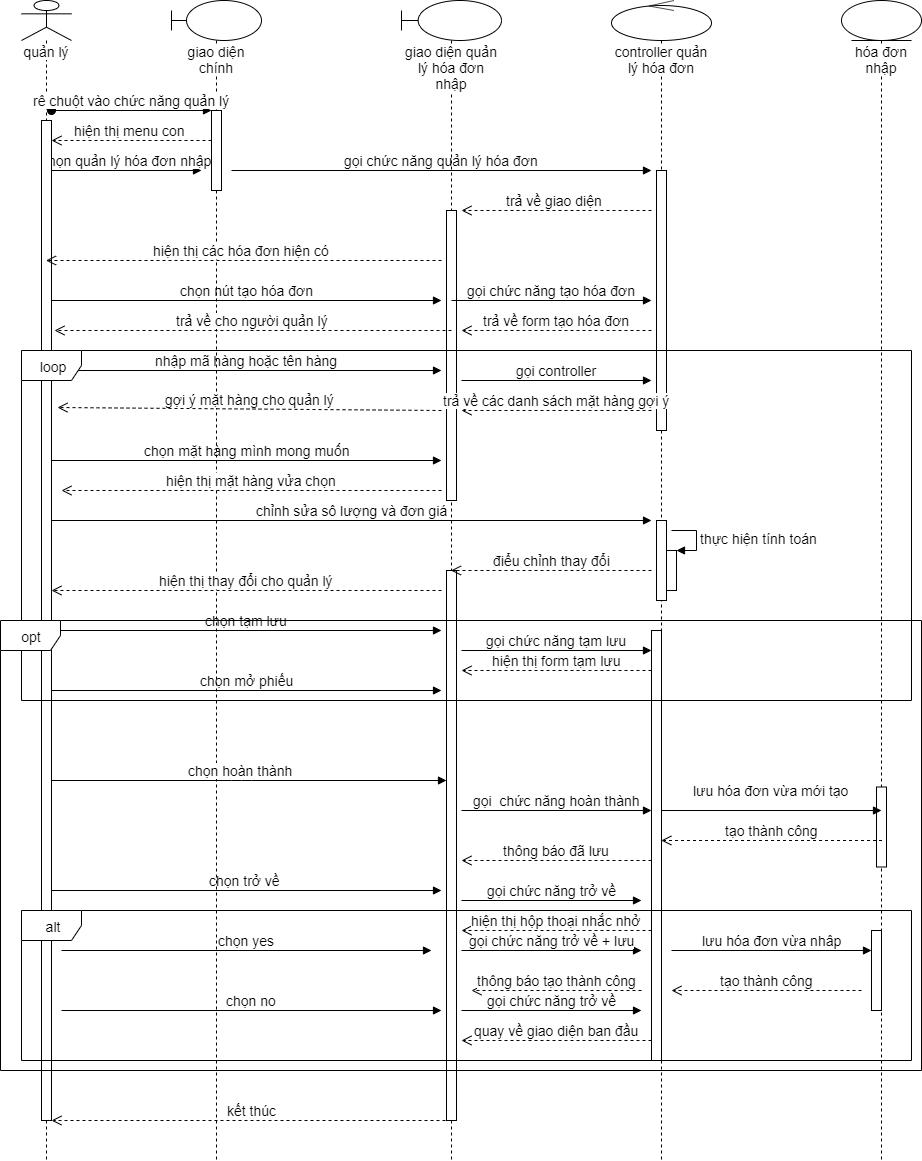

The diagram above was exported from draw.io. Its source (the exported page's mxGraphModel, read from the mxfile embedded in the PNG):
<mxGraphModel dx="2037" dy="450" grid="1" gridSize="10" guides="1" tooltips="1" connect="1" arrows="1" fold="1" page="1" pageScale="1" pageWidth="1169" pageHeight="827" math="0" shadow="0">
  <root>
    <mxCell id="0" />
    <mxCell id="1" parent="0" />
    <mxCell id="JTsvt-WBHuu0x7bE6JnU-1" value="quản lý" style="shape=umlLifeline;participant=umlActor;perimeter=lifelinePerimeter;whiteSpace=wrap;html=1;container=1;collapsible=0;recursiveResize=0;verticalAlign=top;spacingTop=36;labelBackgroundColor=#ffffff;outlineConnect=0;fontSize=14;" vertex="1" parent="1">
      <mxGeometry x="20" y="40" width="50" height="1160" as="geometry" />
    </mxCell>
    <mxCell id="JTsvt-WBHuu0x7bE6JnU-2" value="chọn quản lý hóa đơn nhập" style="html=1;verticalAlign=bottom;endArrow=block;fontSize=14;" edge="1" parent="JTsvt-WBHuu0x7bE6JnU-1">
      <mxGeometry width="80" relative="1" as="geometry">
        <mxPoint x="30" y="170" as="sourcePoint" />
        <mxPoint x="180" y="170" as="targetPoint" />
      </mxGeometry>
    </mxCell>
    <mxCell id="JTsvt-WBHuu0x7bE6JnU-3" value="chọn nút tạo hóa đơn" style="html=1;verticalAlign=bottom;endArrow=block;fontSize=14;" edge="1" parent="JTsvt-WBHuu0x7bE6JnU-1">
      <mxGeometry width="80" relative="1" as="geometry">
        <mxPoint x="30" y="300" as="sourcePoint" />
        <mxPoint x="420" y="300" as="targetPoint" />
      </mxGeometry>
    </mxCell>
    <mxCell id="JTsvt-WBHuu0x7bE6JnU-17" value="" style="html=1;points=[];perimeter=orthogonalPerimeter;fontSize=14;" vertex="1" parent="JTsvt-WBHuu0x7bE6JnU-1">
      <mxGeometry x="20" y="120" width="10" height="1000" as="geometry" />
    </mxCell>
    <mxCell id="JTsvt-WBHuu0x7bE6JnU-21" value="nhập mã hàng hoặc tên hàng" style="html=1;verticalAlign=bottom;endArrow=block;fontSize=14;" edge="1" parent="JTsvt-WBHuu0x7bE6JnU-1">
      <mxGeometry width="80" relative="1" as="geometry">
        <mxPoint x="30" y="370" as="sourcePoint" />
        <mxPoint x="420" y="370" as="targetPoint" />
      </mxGeometry>
    </mxCell>
    <mxCell id="JTsvt-WBHuu0x7bE6JnU-25" value="chọn mặt hàng mình mong muốn" style="html=1;verticalAlign=bottom;endArrow=block;fontSize=14;" edge="1" parent="JTsvt-WBHuu0x7bE6JnU-1">
      <mxGeometry width="80" relative="1" as="geometry">
        <mxPoint x="30" y="460" as="sourcePoint" />
        <mxPoint x="420" y="460" as="targetPoint" />
      </mxGeometry>
    </mxCell>
    <mxCell id="JTsvt-WBHuu0x7bE6JnU-27" value="chỉnh sửa sô lượng và đơn giá" style="html=1;verticalAlign=bottom;endArrow=block;fontSize=14;" edge="1" parent="JTsvt-WBHuu0x7bE6JnU-1">
      <mxGeometry width="80" relative="1" as="geometry">
        <mxPoint x="30" y="520" as="sourcePoint" />
        <mxPoint x="630" y="520" as="targetPoint" />
      </mxGeometry>
    </mxCell>
    <mxCell id="JTsvt-WBHuu0x7bE6JnU-82" value="chọn trở về&amp;nbsp;" style="html=1;verticalAlign=bottom;endArrow=block;fontSize=14;" edge="1" parent="JTsvt-WBHuu0x7bE6JnU-1">
      <mxGeometry width="80" relative="1" as="geometry">
        <mxPoint x="30" y="890" as="sourcePoint" />
        <mxPoint x="420" y="890" as="targetPoint" />
      </mxGeometry>
    </mxCell>
    <mxCell id="JTsvt-WBHuu0x7bE6JnU-94" value="chọn mở phiếu" style="html=1;verticalAlign=bottom;endArrow=block;fontSize=14;" edge="1" parent="JTsvt-WBHuu0x7bE6JnU-1">
      <mxGeometry width="80" relative="1" as="geometry">
        <mxPoint x="30" y="690" as="sourcePoint" />
        <mxPoint x="420" y="690" as="targetPoint" />
      </mxGeometry>
    </mxCell>
    <mxCell id="JTsvt-WBHuu0x7bE6JnU-97" value="chọn tạm lưu" style="html=1;verticalAlign=bottom;endArrow=block;fontSize=14;" edge="1" parent="JTsvt-WBHuu0x7bE6JnU-1">
      <mxGeometry width="80" relative="1" as="geometry">
        <mxPoint x="30" y="630" as="sourcePoint" />
        <mxPoint x="420" y="630" as="targetPoint" />
      </mxGeometry>
    </mxCell>
    <mxCell id="JTsvt-WBHuu0x7bE6JnU-98" value="chọn yes" style="html=1;verticalAlign=bottom;endArrow=block;fontSize=14;" edge="1" parent="JTsvt-WBHuu0x7bE6JnU-1">
      <mxGeometry width="80" relative="1" as="geometry">
        <mxPoint x="40" y="950" as="sourcePoint" />
        <mxPoint x="410" y="950" as="targetPoint" />
      </mxGeometry>
    </mxCell>
    <mxCell id="JTsvt-WBHuu0x7bE6JnU-106" value="chọn no" style="html=1;verticalAlign=bottom;endArrow=block;fontSize=14;" edge="1" parent="JTsvt-WBHuu0x7bE6JnU-1">
      <mxGeometry width="80" relative="1" as="geometry">
        <mxPoint x="40" y="1010" as="sourcePoint" />
        <mxPoint x="420" y="1010" as="targetPoint" />
      </mxGeometry>
    </mxCell>
    <mxCell id="JTsvt-WBHuu0x7bE6JnU-4" value="giao diện chính" style="shape=umlLifeline;participant=umlBoundary;perimeter=lifelinePerimeter;whiteSpace=wrap;html=1;container=1;collapsible=0;recursiveResize=0;verticalAlign=top;spacingTop=36;labelBackgroundColor=#ffffff;outlineConnect=0;fontSize=14;" vertex="1" parent="1">
      <mxGeometry x="170" y="40" width="90" height="1160" as="geometry" />
    </mxCell>
    <mxCell id="JTsvt-WBHuu0x7bE6JnU-5" value="" style="html=1;points=[];perimeter=orthogonalPerimeter;fontSize=14;" vertex="1" parent="JTsvt-WBHuu0x7bE6JnU-4">
      <mxGeometry x="40" y="110" width="10" height="80" as="geometry" />
    </mxCell>
    <mxCell id="JTsvt-WBHuu0x7bE6JnU-6" value="rê chuột vào chức năng quản lý" style="html=1;verticalAlign=bottom;startArrow=oval;endArrow=block;startSize=8;fontSize=14;" edge="1" parent="JTsvt-WBHuu0x7bE6JnU-4" target="JTsvt-WBHuu0x7bE6JnU-5">
      <mxGeometry relative="1" as="geometry">
        <mxPoint x="-120" y="110" as="sourcePoint" />
      </mxGeometry>
    </mxCell>
    <mxCell id="JTsvt-WBHuu0x7bE6JnU-7" value="gọi chức năng quản lý hóa đơn" style="html=1;verticalAlign=bottom;endArrow=block;fontSize=14;" edge="1" parent="JTsvt-WBHuu0x7bE6JnU-4">
      <mxGeometry width="80" relative="1" as="geometry">
        <mxPoint x="60" y="170" as="sourcePoint" />
        <mxPoint x="480" y="170" as="targetPoint" />
      </mxGeometry>
    </mxCell>
    <mxCell id="JTsvt-WBHuu0x7bE6JnU-8" value="giao diện quản lý hóa đơn nhập" style="shape=umlLifeline;participant=umlBoundary;perimeter=lifelinePerimeter;whiteSpace=wrap;html=1;container=1;collapsible=0;recursiveResize=0;verticalAlign=top;spacingTop=36;labelBackgroundColor=#ffffff;outlineConnect=0;fontSize=14;" vertex="1" parent="1">
      <mxGeometry x="400" y="40" width="100" height="1160" as="geometry" />
    </mxCell>
    <mxCell id="JTsvt-WBHuu0x7bE6JnU-9" value="" style="html=1;points=[];perimeter=orthogonalPerimeter;fontSize=14;" vertex="1" parent="JTsvt-WBHuu0x7bE6JnU-8">
      <mxGeometry x="45" y="210" width="10" height="290" as="geometry" />
    </mxCell>
    <mxCell id="JTsvt-WBHuu0x7bE6JnU-18" value="gọi chức năng tạo hóa đơn" style="html=1;verticalAlign=bottom;endArrow=block;fontSize=14;" edge="1" parent="JTsvt-WBHuu0x7bE6JnU-8">
      <mxGeometry width="80" relative="1" as="geometry">
        <mxPoint x="50" y="300" as="sourcePoint" />
        <mxPoint x="250" y="300" as="targetPoint" />
      </mxGeometry>
    </mxCell>
    <mxCell id="JTsvt-WBHuu0x7bE6JnU-22" value="gọi controller" style="html=1;verticalAlign=bottom;endArrow=block;fontSize=14;" edge="1" parent="JTsvt-WBHuu0x7bE6JnU-8">
      <mxGeometry width="80" relative="1" as="geometry">
        <mxPoint x="60" y="380" as="sourcePoint" />
        <mxPoint x="250" y="380" as="targetPoint" />
      </mxGeometry>
    </mxCell>
    <mxCell id="JTsvt-WBHuu0x7bE6JnU-33" value="" style="html=1;points=[];perimeter=orthogonalPerimeter;fontSize=14;" vertex="1" parent="JTsvt-WBHuu0x7bE6JnU-8">
      <mxGeometry x="45" y="570" width="10" height="550" as="geometry" />
    </mxCell>
    <mxCell id="JTsvt-WBHuu0x7bE6JnU-76" value="gọi&amp;nbsp; chức năng hoàn thành" style="html=1;verticalAlign=bottom;endArrow=block;fontSize=14;" edge="1" parent="JTsvt-WBHuu0x7bE6JnU-8" target="JTsvt-WBHuu0x7bE6JnU-43">
      <mxGeometry width="80" relative="1" as="geometry">
        <mxPoint x="60" y="810" as="sourcePoint" />
        <mxPoint x="140" y="810" as="targetPoint" />
      </mxGeometry>
    </mxCell>
    <mxCell id="JTsvt-WBHuu0x7bE6JnU-92" value="gọi chức năng tạm lưu" style="html=1;verticalAlign=bottom;endArrow=block;fontSize=14;" edge="1" parent="JTsvt-WBHuu0x7bE6JnU-8" target="JTsvt-WBHuu0x7bE6JnU-43">
      <mxGeometry width="80" relative="1" as="geometry">
        <mxPoint x="60" y="650" as="sourcePoint" />
        <mxPoint x="140" y="650" as="targetPoint" />
      </mxGeometry>
    </mxCell>
    <mxCell id="JTsvt-WBHuu0x7bE6JnU-99" value="gọi chức năng trở về + lưu" style="html=1;verticalAlign=bottom;endArrow=block;fontSize=14;" edge="1" parent="JTsvt-WBHuu0x7bE6JnU-8">
      <mxGeometry width="80" relative="1" as="geometry">
        <mxPoint x="60" y="950" as="sourcePoint" />
        <mxPoint x="240" y="950" as="targetPoint" />
      </mxGeometry>
    </mxCell>
    <mxCell id="JTsvt-WBHuu0x7bE6JnU-107" value="gọi chức năng trở về" style="html=1;verticalAlign=bottom;endArrow=block;fontSize=14;" edge="1" parent="JTsvt-WBHuu0x7bE6JnU-8">
      <mxGeometry width="80" relative="1" as="geometry">
        <mxPoint x="60" y="1010" as="sourcePoint" />
        <mxPoint x="240" y="1010" as="targetPoint" />
      </mxGeometry>
    </mxCell>
    <mxCell id="JTsvt-WBHuu0x7bE6JnU-10" value="controller quản lý hóa đơn" style="shape=umlLifeline;participant=umlControl;perimeter=lifelinePerimeter;whiteSpace=wrap;html=1;container=1;collapsible=0;recursiveResize=0;verticalAlign=top;spacingTop=36;labelBackgroundColor=#ffffff;outlineConnect=0;fontSize=14;" vertex="1" parent="1">
      <mxGeometry x="610" y="40" width="100" height="1160" as="geometry" />
    </mxCell>
    <mxCell id="JTsvt-WBHuu0x7bE6JnU-11" value="" style="html=1;points=[];perimeter=orthogonalPerimeter;fontSize=14;" vertex="1" parent="JTsvt-WBHuu0x7bE6JnU-10">
      <mxGeometry x="45" y="170" width="10" height="260" as="geometry" />
    </mxCell>
    <mxCell id="JTsvt-WBHuu0x7bE6JnU-28" value="" style="html=1;points=[];perimeter=orthogonalPerimeter;fontSize=14;" vertex="1" parent="JTsvt-WBHuu0x7bE6JnU-10">
      <mxGeometry x="45" y="520" width="10" height="80" as="geometry" />
    </mxCell>
    <mxCell id="JTsvt-WBHuu0x7bE6JnU-29" value="" style="html=1;points=[];perimeter=orthogonalPerimeter;fontSize=14;" vertex="1" parent="JTsvt-WBHuu0x7bE6JnU-10">
      <mxGeometry x="55" y="550" width="10" height="40" as="geometry" />
    </mxCell>
    <mxCell id="JTsvt-WBHuu0x7bE6JnU-30" value="thực hiện tính toán&amp;nbsp;" style="edgeStyle=orthogonalEdgeStyle;html=1;align=left;spacingLeft=2;endArrow=block;rounded=0;entryX=1;entryY=0;fontSize=14;" edge="1" target="JTsvt-WBHuu0x7bE6JnU-29" parent="JTsvt-WBHuu0x7bE6JnU-10">
      <mxGeometry relative="1" as="geometry">
        <mxPoint x="60" y="530" as="sourcePoint" />
        <Array as="points">
          <mxPoint x="85" y="530" />
        </Array>
      </mxGeometry>
    </mxCell>
    <mxCell id="JTsvt-WBHuu0x7bE6JnU-43" value="" style="html=1;points=[];perimeter=orthogonalPerimeter;fontSize=14;" vertex="1" parent="JTsvt-WBHuu0x7bE6JnU-10">
      <mxGeometry x="40" y="630" width="10" height="430" as="geometry" />
    </mxCell>
    <mxCell id="JTsvt-WBHuu0x7bE6JnU-102" value="lưu hóa đơn vừa nhâp" style="html=1;verticalAlign=bottom;endArrow=block;fontSize=14;" edge="1" parent="JTsvt-WBHuu0x7bE6JnU-10">
      <mxGeometry width="80" relative="1" as="geometry">
        <mxPoint x="60" y="950" as="sourcePoint" />
        <mxPoint x="260" y="950" as="targetPoint" />
      </mxGeometry>
    </mxCell>
    <mxCell id="JTsvt-WBHuu0x7bE6JnU-12" value="hóa đơn nhập" style="shape=umlLifeline;participant=umlEntity;perimeter=lifelinePerimeter;whiteSpace=wrap;html=1;container=1;collapsible=0;recursiveResize=0;verticalAlign=top;spacingTop=36;labelBackgroundColor=#ffffff;outlineConnect=0;fontSize=14;" vertex="1" parent="1">
      <mxGeometry x="840" y="40" width="80" height="1160" as="geometry" />
    </mxCell>
    <mxCell id="JTsvt-WBHuu0x7bE6JnU-50" value="" style="html=1;points=[];perimeter=orthogonalPerimeter;fontSize=14;" vertex="1" parent="JTsvt-WBHuu0x7bE6JnU-12">
      <mxGeometry x="35" y="786.5" width="10" height="80" as="geometry" />
    </mxCell>
    <mxCell id="JTsvt-WBHuu0x7bE6JnU-103" value="" style="html=1;points=[];perimeter=orthogonalPerimeter;fontSize=14;" vertex="1" parent="JTsvt-WBHuu0x7bE6JnU-12">
      <mxGeometry x="30" y="930" width="10" height="80" as="geometry" />
    </mxCell>
    <mxCell id="JTsvt-WBHuu0x7bE6JnU-14" value="hiện thị menu con&amp;nbsp;" style="html=1;verticalAlign=bottom;endArrow=open;dashed=1;endSize=8;fontSize=14;" edge="1" parent="1">
      <mxGeometry relative="1" as="geometry">
        <mxPoint x="210" y="180" as="sourcePoint" />
        <mxPoint x="50" y="180" as="targetPoint" />
      </mxGeometry>
    </mxCell>
    <mxCell id="JTsvt-WBHuu0x7bE6JnU-15" value="trả về giao diện&amp;nbsp;" style="html=1;verticalAlign=bottom;endArrow=open;dashed=1;endSize=8;fontSize=14;" edge="1" parent="1">
      <mxGeometry relative="1" as="geometry">
        <mxPoint x="650" y="250" as="sourcePoint" />
        <mxPoint x="460" y="250" as="targetPoint" />
      </mxGeometry>
    </mxCell>
    <mxCell id="JTsvt-WBHuu0x7bE6JnU-16" value="hiện thị các hóa đơn hiện có&amp;nbsp;" style="html=1;verticalAlign=bottom;endArrow=open;dashed=1;endSize=8;fontSize=14;" edge="1" parent="1" target="JTsvt-WBHuu0x7bE6JnU-1">
      <mxGeometry relative="1" as="geometry">
        <mxPoint x="440" y="300" as="sourcePoint" />
        <mxPoint x="60" y="300" as="targetPoint" />
      </mxGeometry>
    </mxCell>
    <mxCell id="JTsvt-WBHuu0x7bE6JnU-19" value="trả về form tạo hóa đơn" style="html=1;verticalAlign=bottom;endArrow=open;dashed=1;endSize=8;fontSize=14;" edge="1" parent="1">
      <mxGeometry relative="1" as="geometry">
        <mxPoint x="650" y="370" as="sourcePoint" />
        <mxPoint x="460" y="370" as="targetPoint" />
      </mxGeometry>
    </mxCell>
    <mxCell id="JTsvt-WBHuu0x7bE6JnU-20" value="trả về cho người quản lý" style="html=1;verticalAlign=bottom;endArrow=open;dashed=1;endSize=8;fontSize=14;" edge="1" parent="1">
      <mxGeometry relative="1" as="geometry">
        <mxPoint x="450" y="370" as="sourcePoint" />
        <mxPoint x="53" y="370" as="targetPoint" />
      </mxGeometry>
    </mxCell>
    <mxCell id="JTsvt-WBHuu0x7bE6JnU-23" value="trả về các danh sách mặt hàng gợi ý" style="html=1;verticalAlign=bottom;endArrow=open;dashed=1;endSize=8;fontSize=14;" edge="1" parent="1">
      <mxGeometry relative="1" as="geometry">
        <mxPoint x="650" y="450" as="sourcePoint" />
        <mxPoint x="460" y="450" as="targetPoint" />
      </mxGeometry>
    </mxCell>
    <mxCell id="JTsvt-WBHuu0x7bE6JnU-24" value="gợi ý mặt hàng cho quản lý" style="html=1;verticalAlign=bottom;endArrow=open;dashed=1;endSize=8;fontSize=14;" edge="1" parent="1">
      <mxGeometry relative="1" as="geometry">
        <mxPoint x="440" y="450" as="sourcePoint" />
        <mxPoint x="56" y="447" as="targetPoint" />
      </mxGeometry>
    </mxCell>
    <mxCell id="JTsvt-WBHuu0x7bE6JnU-26" value="hiện thị mặt hàng vửa chọn" style="html=1;verticalAlign=bottom;endArrow=open;dashed=1;endSize=8;fontSize=14;" edge="1" parent="1">
      <mxGeometry relative="1" as="geometry">
        <mxPoint x="440" y="530" as="sourcePoint" />
        <mxPoint x="60" y="530" as="targetPoint" />
      </mxGeometry>
    </mxCell>
    <mxCell id="JTsvt-WBHuu0x7bE6JnU-32" value="điểu chỉnh thay đổi" style="html=1;verticalAlign=bottom;endArrow=open;dashed=1;endSize=8;fontSize=14;" edge="1" parent="1" target="JTsvt-WBHuu0x7bE6JnU-8">
      <mxGeometry relative="1" as="geometry">
        <mxPoint x="650" y="610" as="sourcePoint" />
        <mxPoint x="570" y="610" as="targetPoint" />
      </mxGeometry>
    </mxCell>
    <mxCell id="JTsvt-WBHuu0x7bE6JnU-34" value="hiện thị thay đổi cho quản lý" style="html=1;verticalAlign=bottom;endArrow=open;dashed=1;endSize=8;fontSize=14;" edge="1" parent="1" target="JTsvt-WBHuu0x7bE6JnU-17">
      <mxGeometry relative="1" as="geometry">
        <mxPoint x="440" y="630" as="sourcePoint" />
        <mxPoint x="360" y="630" as="targetPoint" />
      </mxGeometry>
    </mxCell>
    <mxCell id="JTsvt-WBHuu0x7bE6JnU-40" value="loop" style="shape=umlFrame;whiteSpace=wrap;html=1;fontSize=14;" vertex="1" parent="1">
      <mxGeometry x="20" y="390" width="890" height="350" as="geometry" />
    </mxCell>
    <mxCell id="JTsvt-WBHuu0x7bE6JnU-77" value="lưu hóa đơn vừa mới tạo" style="html=1;verticalAlign=bottom;endArrow=block;fontSize=14;" edge="1" parent="1">
      <mxGeometry x="-0.0023" y="10" width="80" relative="1" as="geometry">
        <mxPoint x="660.5" y="849.9999999999998" as="sourcePoint" />
        <mxPoint x="880" y="849.9999999999998" as="targetPoint" />
        <mxPoint as="offset" />
      </mxGeometry>
    </mxCell>
    <mxCell id="JTsvt-WBHuu0x7bE6JnU-78" value="tạo thành công" style="html=1;verticalAlign=bottom;endArrow=open;dashed=1;endSize=8;fontSize=14;" edge="1" parent="1">
      <mxGeometry relative="1" as="geometry">
        <mxPoint x="880.5" y="879.9999999999998" as="sourcePoint" />
        <mxPoint x="659.8235294117646" y="879.9999999999998" as="targetPoint" />
      </mxGeometry>
    </mxCell>
    <mxCell id="JTsvt-WBHuu0x7bE6JnU-80" value="thông báo đã lưu" style="html=1;verticalAlign=bottom;endArrow=open;dashed=1;endSize=8;fontSize=14;" edge="1" parent="1">
      <mxGeometry relative="1" as="geometry">
        <mxPoint x="650" y="900" as="sourcePoint" />
        <mxPoint x="460" y="900" as="targetPoint" />
      </mxGeometry>
    </mxCell>
    <mxCell id="JTsvt-WBHuu0x7bE6JnU-84" value="hiện thị hộp thoại nhắc nhở" style="html=1;verticalAlign=bottom;endArrow=open;dashed=1;endSize=8;fontSize=14;" edge="1" parent="1">
      <mxGeometry relative="1" as="geometry">
        <mxPoint x="650" y="970" as="sourcePoint" />
        <mxPoint x="460" y="970" as="targetPoint" />
      </mxGeometry>
    </mxCell>
    <mxCell id="JTsvt-WBHuu0x7bE6JnU-93" value="hiện thị form tạm lưu" style="html=1;verticalAlign=bottom;endArrow=open;dashed=1;endSize=8;fontSize=14;" edge="1" parent="1">
      <mxGeometry relative="1" as="geometry">
        <mxPoint x="650" y="710" as="sourcePoint" />
        <mxPoint x="460" y="710" as="targetPoint" />
      </mxGeometry>
    </mxCell>
    <mxCell id="JTsvt-WBHuu0x7bE6JnU-75" value="chọn hoàn thành&amp;nbsp;" style="html=1;verticalAlign=bottom;endArrow=block;fontSize=14;" edge="1" parent="1" source="JTsvt-WBHuu0x7bE6JnU-17" target="JTsvt-WBHuu0x7bE6JnU-33">
      <mxGeometry x="-0.038" width="80" relative="1" as="geometry">
        <mxPoint x="50" y="850" as="sourcePoint" />
        <mxPoint x="443" y="850" as="targetPoint" />
        <Array as="points">
          <mxPoint x="240" y="820" />
        </Array>
        <mxPoint x="1" as="offset" />
      </mxGeometry>
    </mxCell>
    <mxCell id="JTsvt-WBHuu0x7bE6JnU-95" value="gọi chức năng trở về" style="html=1;verticalAlign=bottom;endArrow=block;fontSize=14;" edge="1" parent="1">
      <mxGeometry width="80" relative="1" as="geometry">
        <mxPoint x="460" y="940" as="sourcePoint" />
        <mxPoint x="640" y="940" as="targetPoint" />
      </mxGeometry>
    </mxCell>
    <mxCell id="JTsvt-WBHuu0x7bE6JnU-104" value="tạo thành công" style="html=1;verticalAlign=bottom;endArrow=open;dashed=1;endSize=8;fontSize=14;" edge="1" parent="1">
      <mxGeometry relative="1" as="geometry">
        <mxPoint x="860" y="1030" as="sourcePoint" />
        <mxPoint x="670" y="1030" as="targetPoint" />
      </mxGeometry>
    </mxCell>
    <mxCell id="JTsvt-WBHuu0x7bE6JnU-105" value="thông báo tạo thành công" style="html=1;verticalAlign=bottom;endArrow=open;dashed=1;endSize=8;fontSize=14;" edge="1" parent="1">
      <mxGeometry relative="1" as="geometry">
        <mxPoint x="640" y="1030" as="sourcePoint" />
        <mxPoint x="470" y="1030" as="targetPoint" />
      </mxGeometry>
    </mxCell>
    <mxCell id="JTsvt-WBHuu0x7bE6JnU-108" value="quay về giao diện ban đầu" style="html=1;verticalAlign=bottom;endArrow=open;dashed=1;endSize=8;fontSize=14;" edge="1" parent="1">
      <mxGeometry relative="1" as="geometry">
        <mxPoint x="650" y="1080" as="sourcePoint" />
        <mxPoint x="460" y="1080" as="targetPoint" />
      </mxGeometry>
    </mxCell>
    <mxCell id="JTsvt-WBHuu0x7bE6JnU-109" value="kết thúc" style="html=1;verticalAlign=bottom;endArrow=open;dashed=1;endSize=8;fontSize=14;" edge="1" parent="1">
      <mxGeometry relative="1" as="geometry">
        <mxPoint x="450" y="1160" as="sourcePoint" />
        <mxPoint x="50" y="1160" as="targetPoint" />
      </mxGeometry>
    </mxCell>
    <mxCell id="JTsvt-WBHuu0x7bE6JnU-112" value="alt" style="shape=umlFrame;whiteSpace=wrap;html=1;fontSize=14;" vertex="1" parent="1">
      <mxGeometry x="20" y="950" width="890" height="150" as="geometry" />
    </mxCell>
    <mxCell id="JTsvt-WBHuu0x7bE6JnU-113" value="opt" style="shape=umlFrame;whiteSpace=wrap;html=1;fontSize=14;" vertex="1" parent="1">
      <mxGeometry x="-1" y="660" width="921" height="450" as="geometry" />
    </mxCell>
  </root>
</mxGraphModel>